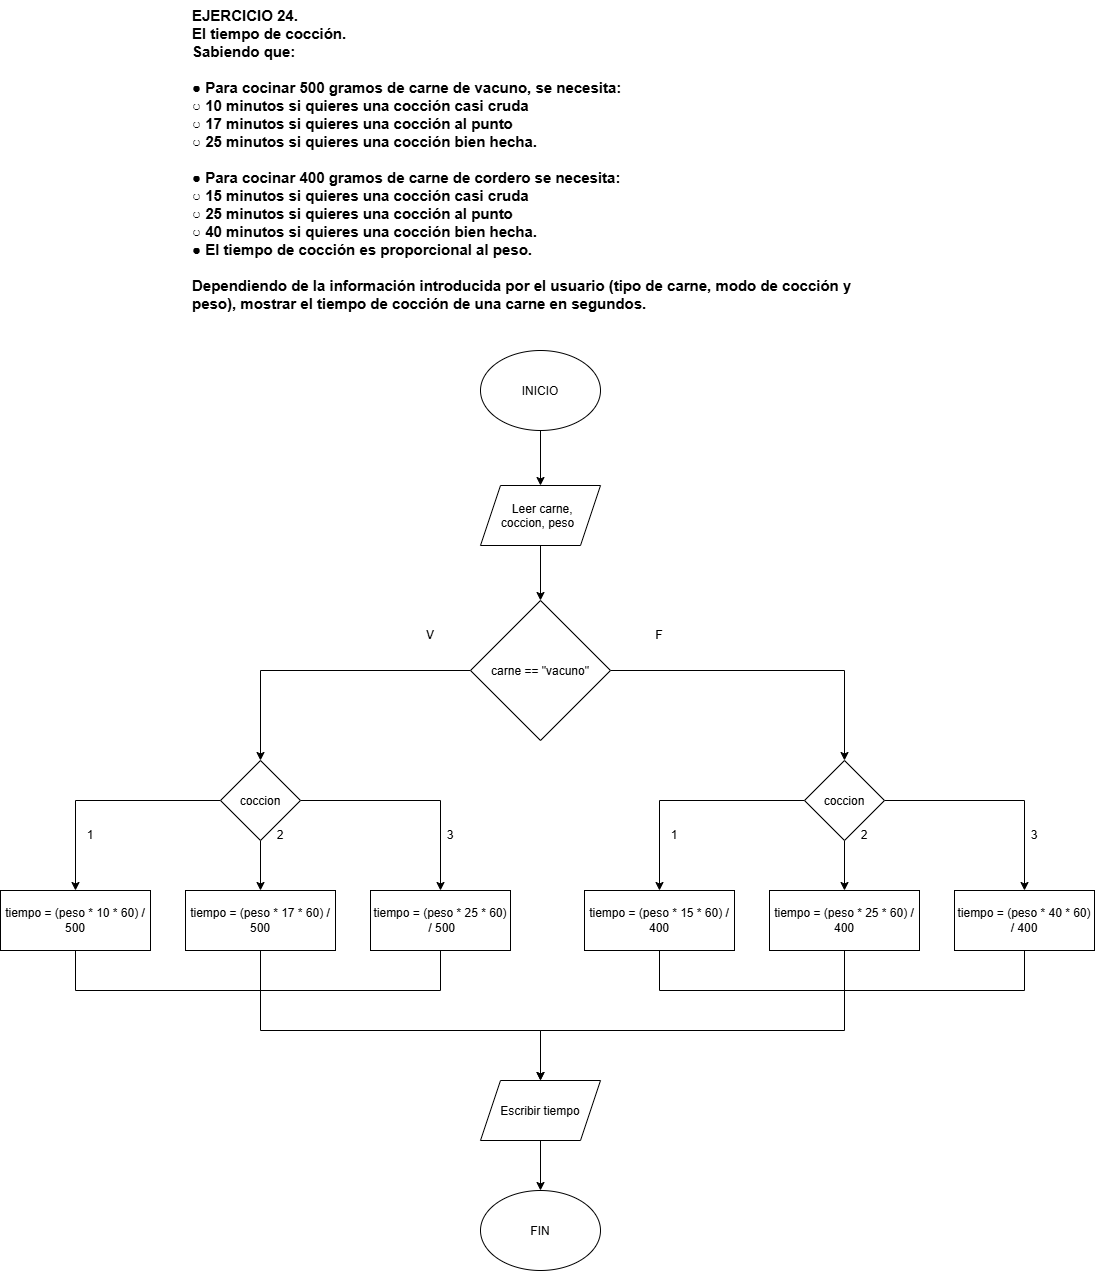

The diagram above was exported from draw.io. Its source (the exported page's mxGraphModel, read from the mxfile embedded in the PNG):
<mxGraphModel dx="1946" dy="1607" grid="1" gridSize="10" guides="1" tooltips="1" connect="1" arrows="1" fold="1" page="1" pageScale="1" pageWidth="827" pageHeight="1169" background="light-dark(#ffffff, #121212)" math="0" shadow="0">
  <root>
    <mxCell id="0" />
    <mxCell id="1" parent="0" />
    <mxCell id="_VO66PQ2lH-61V2tXUDI-1" parent="1" style="text;whiteSpace=wrap;html=1;" value="&lt;font style=&quot;font-size: 15px;&quot;&gt;&lt;b&gt;EJERCICIO 24.&lt;br&gt;El tiempo de cocción.&lt;br&gt;Sabiendo que:&lt;/b&gt;&lt;/font&gt;&lt;div&gt;&lt;font style=&quot;font-size: 15px;&quot;&gt;&lt;b&gt;&lt;br&gt;● Para cocinar 500 gramos de carne de vacuno, se necesita:&lt;br&gt;○ 10 minutos si quieres una cocción casi cruda&lt;br&gt;○ 17 minutos si quieres una cocción al punto&lt;br&gt;○ 25 minutos si quieres una cocción bien hecha.&lt;/b&gt;&lt;/font&gt;&lt;/div&gt;&lt;div&gt;&lt;font style=&quot;font-size: 15px;&quot;&gt;&lt;b&gt;&lt;br&gt;● Para cocinar 400 gramos de carne de cordero se necesita:&lt;br&gt;○ 15 minutos si quieres una cocción casi cruda&lt;br&gt;○ 25 minutos si quieres una cocción al punto&lt;br&gt;○ 40 minutos si quieres una cocción bien hecha.&lt;br&gt;● El tiempo de cocción es proporcional al peso.&lt;/b&gt;&lt;/font&gt;&lt;/div&gt;&lt;div&gt;&lt;font style=&quot;font-size: 15px;&quot;&gt;&lt;b&gt;&lt;br&gt;Dependiendo de la información introducida por el usuario (tipo de carne, modo de cocción y&lt;br&gt;peso), mostrar el tiempo de cocción de una carne en segundos.&lt;/b&gt;&lt;/font&gt;&lt;/div&gt;" vertex="1">
      <mxGeometry height="340" width="750" x="20" y="40" as="geometry" />
    </mxCell>
    <mxCell id="_VO66PQ2lH-61V2tXUDI-5" edge="1" parent="1" source="_VO66PQ2lH-61V2tXUDI-2" style="edgeStyle=orthogonalEdgeStyle;rounded=0;orthogonalLoop=1;jettySize=auto;html=1;" target="_VO66PQ2lH-61V2tXUDI-3" value="">
      <mxGeometry relative="1" as="geometry" />
    </mxCell>
    <mxCell id="_VO66PQ2lH-61V2tXUDI-2" parent="1" style="ellipse;whiteSpace=wrap;html=1;shapeInside=1;" value="INICIO" vertex="1">
      <mxGeometry height="80" width="120" x="310" y="390" as="geometry" />
    </mxCell>
    <mxCell id="_VO66PQ2lH-61V2tXUDI-6" edge="1" parent="1" source="_VO66PQ2lH-61V2tXUDI-3" style="edgeStyle=orthogonalEdgeStyle;rounded=0;orthogonalLoop=1;jettySize=auto;html=1;" target="_VO66PQ2lH-61V2tXUDI-4" value="">
      <mxGeometry relative="1" as="geometry" />
    </mxCell>
    <mxCell id="_VO66PQ2lH-61V2tXUDI-3" parent="1" style="shape=parallelogram;perimeter=parallelogramPerimeter;whiteSpace=wrap;html=1;shapeInside=1;fixedSize=1;" value="Leer carne, coccion, peso" vertex="1">
      <mxGeometry height="60" width="120" x="310" y="525" as="geometry" />
    </mxCell>
    <mxCell id="_VO66PQ2lH-61V2tXUDI-8" edge="1" parent="1" source="_VO66PQ2lH-61V2tXUDI-4" style="edgeStyle=orthogonalEdgeStyle;rounded=0;orthogonalLoop=1;jettySize=auto;html=1;entryX=0.5;entryY=0;entryDx=0;entryDy=0;" target="_VO66PQ2lH-61V2tXUDI-7">
      <mxGeometry relative="1" as="geometry" />
    </mxCell>
    <mxCell id="_VO66PQ2lH-61V2tXUDI-28" edge="1" parent="1" source="_VO66PQ2lH-61V2tXUDI-4" style="edgeStyle=orthogonalEdgeStyle;rounded=0;orthogonalLoop=1;jettySize=auto;html=1;entryX=0.5;entryY=0;entryDx=0;entryDy=0;" target="_VO66PQ2lH-61V2tXUDI-21">
      <mxGeometry relative="1" as="geometry" />
    </mxCell>
    <mxCell id="_VO66PQ2lH-61V2tXUDI-4" parent="1" style="rhombus;whiteSpace=wrap;html=1;shapeInside=1;" value="carne == &quot;vacuno&quot;" vertex="1">
      <mxGeometry height="140" width="140" x="300" y="640" as="geometry" />
    </mxCell>
    <mxCell id="_VO66PQ2lH-61V2tXUDI-12" edge="1" parent="1" source="_VO66PQ2lH-61V2tXUDI-7" style="edgeStyle=orthogonalEdgeStyle;rounded=0;orthogonalLoop=1;jettySize=auto;html=1;" target="_VO66PQ2lH-61V2tXUDI-10" value="">
      <mxGeometry relative="1" as="geometry" />
    </mxCell>
    <mxCell id="_VO66PQ2lH-61V2tXUDI-13" edge="1" parent="1" source="_VO66PQ2lH-61V2tXUDI-7" style="edgeStyle=orthogonalEdgeStyle;rounded=0;orthogonalLoop=1;jettySize=auto;html=1;entryX=0.5;entryY=0;entryDx=0;entryDy=0;" target="_VO66PQ2lH-61V2tXUDI-11">
      <mxGeometry relative="1" as="geometry" />
    </mxCell>
    <mxCell id="_VO66PQ2lH-61V2tXUDI-14" edge="1" parent="1" source="_VO66PQ2lH-61V2tXUDI-7" style="edgeStyle=orthogonalEdgeStyle;rounded=0;orthogonalLoop=1;jettySize=auto;html=1;entryX=0.5;entryY=0;entryDx=0;entryDy=0;" target="_VO66PQ2lH-61V2tXUDI-9">
      <mxGeometry relative="1" as="geometry" />
    </mxCell>
    <mxCell id="_VO66PQ2lH-61V2tXUDI-7" parent="1" style="rhombus;whiteSpace=wrap;html=1;shapeInside=1;" value="coccion" vertex="1">
      <mxGeometry height="80" width="80" x="50" y="800" as="geometry" />
    </mxCell>
    <mxCell id="_VO66PQ2lH-61V2tXUDI-32" edge="1" parent="1" source="_VO66PQ2lH-61V2tXUDI-9" style="edgeStyle=orthogonalEdgeStyle;rounded=0;orthogonalLoop=1;jettySize=auto;html=1;entryX=0.5;entryY=1;entryDx=0;entryDy=0;endArrow=none;endFill=0;" target="_VO66PQ2lH-61V2tXUDI-11">
      <mxGeometry relative="1" x="0.1101" as="geometry">
        <Array as="points">
          <mxPoint x="-95" y="1030" />
          <mxPoint x="270" y="1030" />
        </Array>
      </mxGeometry>
    </mxCell>
    <mxCell id="_VO66PQ2lH-61V2tXUDI-9" parent="1" style="rounded=0;whiteSpace=wrap;html=1;" value="tiempo = (peso * 10 * 60) / 500" vertex="1">
      <mxGeometry height="60" width="150" x="-170" y="930" as="geometry" />
    </mxCell>
    <mxCell id="_VO66PQ2lH-61V2tXUDI-30" edge="1" parent="1" source="_VO66PQ2lH-61V2tXUDI-10" style="edgeStyle=orthogonalEdgeStyle;rounded=0;orthogonalLoop=1;jettySize=auto;html=1;entryX=0.5;entryY=0;entryDx=0;entryDy=0;" target="_VO66PQ2lH-61V2tXUDI-29">
      <mxGeometry relative="1" as="geometry">
        <Array as="points">
          <mxPoint x="90" y="1070" />
          <mxPoint x="370" y="1070" />
        </Array>
      </mxGeometry>
    </mxCell>
    <mxCell id="_VO66PQ2lH-61V2tXUDI-10" parent="1" style="rounded=0;whiteSpace=wrap;html=1;" value="tiempo = (peso * 17 * 60) / 500" vertex="1">
      <mxGeometry height="60" width="150" x="15" y="930" as="geometry" />
    </mxCell>
    <mxCell id="_VO66PQ2lH-61V2tXUDI-11" parent="1" style="rounded=0;whiteSpace=wrap;html=1;" value="tiempo = (peso * 25 * 60) &amp;nbsp;/ 500" vertex="1">
      <mxGeometry height="60" width="140" x="200" y="930" as="geometry" />
    </mxCell>
    <mxCell id="_VO66PQ2lH-61V2tXUDI-15" parent="1" style="text;html=1;whiteSpace=wrap;strokeColor=none;fillColor=none;align=center;verticalAlign=middle;rounded=0;" value="1" vertex="1">
      <mxGeometry height="30" width="60" x="-110" y="860" as="geometry" />
    </mxCell>
    <mxCell id="_VO66PQ2lH-61V2tXUDI-16" parent="1" style="text;html=1;whiteSpace=wrap;strokeColor=none;fillColor=none;align=center;verticalAlign=middle;rounded=0;" value="2" vertex="1">
      <mxGeometry height="30" width="60" x="80" y="860" as="geometry" />
    </mxCell>
    <mxCell id="_VO66PQ2lH-61V2tXUDI-17" parent="1" style="text;html=1;whiteSpace=wrap;strokeColor=none;fillColor=none;align=center;verticalAlign=middle;rounded=0;" value="3" vertex="1">
      <mxGeometry height="30" width="60" x="250" y="860" as="geometry" />
    </mxCell>
    <mxCell id="_VO66PQ2lH-61V2tXUDI-18" edge="1" parent="1" source="_VO66PQ2lH-61V2tXUDI-21" style="edgeStyle=orthogonalEdgeStyle;rounded=0;orthogonalLoop=1;jettySize=auto;html=1;" target="_VO66PQ2lH-61V2tXUDI-23" value="">
      <mxGeometry relative="1" as="geometry" />
    </mxCell>
    <mxCell id="_VO66PQ2lH-61V2tXUDI-19" edge="1" parent="1" source="_VO66PQ2lH-61V2tXUDI-21" style="edgeStyle=orthogonalEdgeStyle;rounded=0;orthogonalLoop=1;jettySize=auto;html=1;entryX=0.5;entryY=0;entryDx=0;entryDy=0;" target="_VO66PQ2lH-61V2tXUDI-24">
      <mxGeometry relative="1" as="geometry" />
    </mxCell>
    <mxCell id="_VO66PQ2lH-61V2tXUDI-20" edge="1" parent="1" source="_VO66PQ2lH-61V2tXUDI-21" style="edgeStyle=orthogonalEdgeStyle;rounded=0;orthogonalLoop=1;jettySize=auto;html=1;entryX=0.5;entryY=0;entryDx=0;entryDy=0;" target="_VO66PQ2lH-61V2tXUDI-22">
      <mxGeometry relative="1" as="geometry" />
    </mxCell>
    <mxCell id="_VO66PQ2lH-61V2tXUDI-21" parent="1" style="rhombus;whiteSpace=wrap;html=1;shapeInside=1;" value="coccion" vertex="1">
      <mxGeometry height="80" width="80" x="634" y="800" as="geometry" />
    </mxCell>
    <mxCell id="_VO66PQ2lH-61V2tXUDI-33" edge="1" parent="1" source="_VO66PQ2lH-61V2tXUDI-22" style="edgeStyle=orthogonalEdgeStyle;rounded=0;orthogonalLoop=1;jettySize=auto;html=1;entryX=0.5;entryY=1;entryDx=0;entryDy=0;endArrow=none;endFill=0;" target="_VO66PQ2lH-61V2tXUDI-24">
      <mxGeometry relative="1" x="0.1101" as="geometry">
        <Array as="points">
          <mxPoint x="489" y="1030" />
          <mxPoint x="854" y="1030" />
        </Array>
      </mxGeometry>
    </mxCell>
    <mxCell id="_VO66PQ2lH-61V2tXUDI-22" parent="1" style="rounded=0;whiteSpace=wrap;html=1;" value="tiempo = (peso * 15 * 60) / 400" vertex="1">
      <mxGeometry height="60" width="150" x="414" y="930" as="geometry" />
    </mxCell>
    <mxCell id="_VO66PQ2lH-61V2tXUDI-31" edge="1" parent="1" source="_VO66PQ2lH-61V2tXUDI-23" style="edgeStyle=orthogonalEdgeStyle;rounded=0;orthogonalLoop=1;jettySize=auto;html=1;entryX=0.5;entryY=0;entryDx=0;entryDy=0;" target="_VO66PQ2lH-61V2tXUDI-29">
      <mxGeometry relative="1" as="geometry">
        <Array as="points">
          <mxPoint x="674" y="1070" />
          <mxPoint x="370" y="1070" />
        </Array>
      </mxGeometry>
    </mxCell>
    <mxCell id="_VO66PQ2lH-61V2tXUDI-23" parent="1" style="rounded=0;whiteSpace=wrap;html=1;" value="tiempo = (peso * 25 * 60) / 400" vertex="1">
      <mxGeometry height="60" width="150" x="599" y="930" as="geometry" />
    </mxCell>
    <mxCell id="_VO66PQ2lH-61V2tXUDI-24" parent="1" style="rounded=0;whiteSpace=wrap;html=1;" value="tiempo = (peso * 40 * 60) / 400" vertex="1">
      <mxGeometry height="60" width="140" x="784" y="930" as="geometry" />
    </mxCell>
    <mxCell id="_VO66PQ2lH-61V2tXUDI-25" parent="1" style="text;html=1;whiteSpace=wrap;strokeColor=none;fillColor=none;align=center;verticalAlign=middle;rounded=0;" value="1" vertex="1">
      <mxGeometry height="30" width="60" x="474" y="860" as="geometry" />
    </mxCell>
    <mxCell id="_VO66PQ2lH-61V2tXUDI-26" parent="1" style="text;html=1;whiteSpace=wrap;strokeColor=none;fillColor=none;align=center;verticalAlign=middle;rounded=0;" value="2" vertex="1">
      <mxGeometry height="30" width="60" x="664" y="860" as="geometry" />
    </mxCell>
    <mxCell id="_VO66PQ2lH-61V2tXUDI-27" parent="1" style="text;html=1;whiteSpace=wrap;strokeColor=none;fillColor=none;align=center;verticalAlign=middle;rounded=0;" value="3" vertex="1">
      <mxGeometry height="30" width="60" x="834" y="860" as="geometry" />
    </mxCell>
    <mxCell id="_VO66PQ2lH-61V2tXUDI-35" edge="1" parent="1" source="_VO66PQ2lH-61V2tXUDI-29" style="edgeStyle=orthogonalEdgeStyle;rounded=0;orthogonalLoop=1;jettySize=auto;html=1;" target="_VO66PQ2lH-61V2tXUDI-34" value="">
      <mxGeometry relative="1" as="geometry" />
    </mxCell>
    <mxCell id="_VO66PQ2lH-61V2tXUDI-29" parent="1" style="shape=parallelogram;perimeter=parallelogramPerimeter;whiteSpace=wrap;html=1;shapeInside=1;fixedSize=1;" value="Escribir tiempo" vertex="1">
      <mxGeometry height="60" width="120" x="310" y="1120" as="geometry" />
    </mxCell>
    <mxCell id="_VO66PQ2lH-61V2tXUDI-34" parent="1" style="ellipse;whiteSpace=wrap;html=1;shapeInside=1;" value="FIN" vertex="1">
      <mxGeometry height="80" width="120" x="310" y="1230" as="geometry" />
    </mxCell>
    <mxCell id="_VO66PQ2lH-61V2tXUDI-36" parent="1" style="text;html=1;whiteSpace=wrap;strokeColor=none;fillColor=none;align=center;verticalAlign=middle;rounded=0;" value="V" vertex="1">
      <mxGeometry height="30" width="60" x="230" y="660" as="geometry" />
    </mxCell>
    <mxCell id="_VO66PQ2lH-61V2tXUDI-37" parent="1" style="text;html=1;whiteSpace=wrap;strokeColor=none;fillColor=none;align=center;verticalAlign=middle;rounded=0;" value="F" vertex="1">
      <mxGeometry height="30" width="60" x="459" y="660" as="geometry" />
    </mxCell>
  </root>
</mxGraphModel>